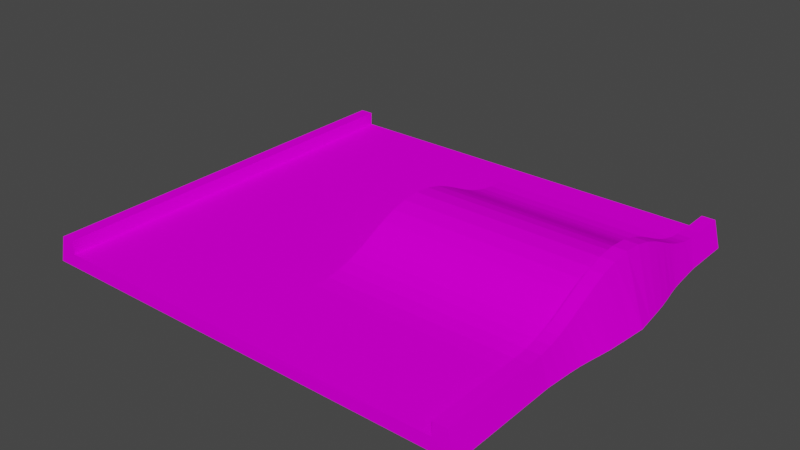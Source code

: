 # Source: prosta_bumper.blend  (saved by Blender 3.3.6; exported with 4.5.12 LTS)
import bpy
from mathutils import Matrix  # noqa: F401  (used for matrix-valued properties, if any)

bpy.ops.wm.read_factory_settings(use_empty=True)
scene = bpy.context.scene
scene.name = 'Scene'

# ---- collections
col_collection = bpy.data.collections.new('Collection'); scene.collection.children.link(col_collection)

# ---- images (referenced by path relative to the original .blend; pixels are not part of the script)
import os
ASSET_DIR = os.environ.get("B2B_ASSET_DIR", "")  # directory of the original .blend (textures are referenced by path, not embedded)
HERE = os.path.dirname(os.path.abspath(__file__))  # packed textures are extracted next to this script under _unpacked/

def load_image(name, relpath, width, height, colorspace="sRGB"):
    """Load a texture the original file referenced (path relative to the .blend, or extracted next to this script)."""
    p = next((c for c in (os.path.join(HERE, relpath), os.path.join(ASSET_DIR, relpath)) if relpath and os.path.exists(c)), "")
    if p:
        img = bpy.data.images.load(p, check_existing=True)
        img.name = name
    else:  # same state as the original file: an image datablock whose file is absent (Cycles renders it pink)
        img = bpy.data.images.new(name, width, height)
        img.source = "FILE"
        img.filepath = "//" + (relpath or name)
    img.colorspace_settings.name = colorspace
    return img
img_trackset00_trk_sidewall_sand_png_001 = load_image('trackset00_trk_sidewall_sand.png.001', 'trackset00_trk_sidewall_sand.png', 1024, 1024, 'sRGB')
img_trackset00_trk_c1_straight_png_001 = load_image('trackset00_trk_c1_straight.png.001', 'trackset00_trk_c1_straight.png', 1024, 1024, 'sRGB')
img_trackset00_trk_c2_hill_png_001 = load_image('trackset00_trk_c2_hill.png.001', 'trackset00_trk_c2_hill.png', 1024, 1024, 'sRGB')
img_trackset00_trk_c2_bump_png_001 = load_image('trackset00_trk_c2_bump.png.001', 'trackset00_trk_c2_bump.png', 1024, 1024, 'sRGB')
img_trackset00_trk_c2_inout_png_001 = load_image('trackset00_trk_c2_inout.png.001', 'trackset00_trk_c2_inout.png', 1024, 1024, 'sRGB')
img_trackset00_trk_startline_png_001 = load_image('trackset00_trk_startline.png.001', 'trackset00_trk_startline.png', 1024, 1024, 'sRGB')

# ---- materials (node trees are filled in below, after node groups)
mat_trackset00_trk_sidewall_sand = bpy.data.materials.new('trackset00_trk_sidewall_sand')
mat_trackset00_trk_sidewall_sand.alpha_threshold = 0.0
mat_trackset00_trk_sidewall_sand.use_transparent_shadow = False
mat_trackset00_trk_sidewall_sand.diffuse_color = (1.0, 1.0, 1.0, 1.0)
mat_trackset00_trk_sidewall_sand.roughness = 0.5
mat_trackset00_trk_c1_straight = bpy.data.materials.new('trackset00_trk_c1_straight')
mat_trackset00_trk_c1_straight.alpha_threshold = 0.0
mat_trackset00_trk_c1_straight.use_transparent_shadow = False
mat_trackset00_trk_c1_straight.diffuse_color = (1.0, 1.0, 1.0, 1.0)
mat_trackset00_trk_c1_straight.roughness = 0.5
mat_trackset00_trk_c2_hill = bpy.data.materials.new('trackset00_trk_c2_hill')
mat_trackset00_trk_c2_hill.alpha_threshold = 0.0
mat_trackset00_trk_c2_hill.use_transparent_shadow = False
mat_trackset00_trk_c2_hill.diffuse_color = (1.0, 1.0, 1.0, 1.0)
mat_trackset00_trk_c2_hill.roughness = 0.5
mat_trackset00_trk_c2_bump = bpy.data.materials.new('trackset00_trk_c2_bump')
mat_trackset00_trk_c2_bump.alpha_threshold = 0.0
mat_trackset00_trk_c2_bump.use_transparent_shadow = False
mat_trackset00_trk_c2_bump.diffuse_color = (1.0, 1.0, 1.0, 1.0)
mat_trackset00_trk_c2_bump.roughness = 0.5
mat_trackset00_trk_c2_inout = bpy.data.materials.new('trackset00_trk_c2_inout')
mat_trackset00_trk_c2_inout.alpha_threshold = 0.0
mat_trackset00_trk_c2_inout.use_transparent_shadow = False
mat_trackset00_trk_c2_inout.diffuse_color = (1.0, 1.0, 1.0, 1.0)
mat_trackset00_trk_c2_inout.roughness = 0.5
mat_trackset00_trk_startline = bpy.data.materials.new('trackset00_trk_startline')
mat_trackset00_trk_startline.alpha_threshold = 0.0
mat_trackset00_trk_startline.use_transparent_shadow = False
mat_trackset00_trk_startline.diffuse_color = (1.0, 1.0, 1.0, 1.0)
mat_trackset00_trk_startline.roughness = 0.5

# ---- material node trees
mat_trackset00_trk_sidewall_sand.use_nodes = True; mat_trackset00_trk_sidewall_sand.node_tree.nodes.clear()
_N = mat_trackset00_trk_sidewall_sand.node_tree.nodes; _L = mat_trackset00_trk_sidewall_sand.node_tree.links
n0 = _N.new('ShaderNodeBsdfDiffuse'); n0.name = 'Diffuse BSDF'; n0.location = (0, 0)
n1 = _N.new('ShaderNodeTexImage'); n1.name = 'Image Texture'; n1.location = (0, 0)
n1.image = img_trackset00_trk_sidewall_sand_png_001
n2 = _N.new('ShaderNodeOutputMaterial'); n2.name = 'Material Output'; n2.location = (0, 0)
_L.new(n0.outputs[0], n2.inputs[0])
_L.new(n1.outputs[0], n0.inputs[0])
n2.is_active_output = True
mat_trackset00_trk_c1_straight.use_nodes = True; mat_trackset00_trk_c1_straight.node_tree.nodes.clear()
_N = mat_trackset00_trk_c1_straight.node_tree.nodes; _L = mat_trackset00_trk_c1_straight.node_tree.links
n0 = _N.new('ShaderNodeBsdfDiffuse'); n0.name = 'Diffuse BSDF'; n0.location = (0, 0)
n1 = _N.new('ShaderNodeTexImage'); n1.name = 'Image Texture'; n1.location = (0, 0)
n1.image = img_trackset00_trk_c1_straight_png_001
n2 = _N.new('ShaderNodeOutputMaterial'); n2.name = 'Material Output'; n2.location = (0, 0)
_L.new(n0.outputs[0], n2.inputs[0])
_L.new(n1.outputs[0], n0.inputs[0])
n2.is_active_output = True
mat_trackset00_trk_c2_hill.use_nodes = True; mat_trackset00_trk_c2_hill.node_tree.nodes.clear()
_N = mat_trackset00_trk_c2_hill.node_tree.nodes; _L = mat_trackset00_trk_c2_hill.node_tree.links
n0 = _N.new('ShaderNodeBsdfDiffuse'); n0.name = 'Diffuse BSDF'; n0.location = (0, 0)
n1 = _N.new('ShaderNodeTexImage'); n1.name = 'Image Texture'; n1.location = (0, 0)
n1.image = img_trackset00_trk_c2_hill_png_001
n2 = _N.new('ShaderNodeOutputMaterial'); n2.name = 'Material Output'; n2.location = (0, 0)
_L.new(n0.outputs[0], n2.inputs[0])
_L.new(n1.outputs[0], n0.inputs[0])
n2.is_active_output = True
mat_trackset00_trk_c2_bump.use_nodes = True; mat_trackset00_trk_c2_bump.node_tree.nodes.clear()
_N = mat_trackset00_trk_c2_bump.node_tree.nodes; _L = mat_trackset00_trk_c2_bump.node_tree.links
n0 = _N.new('ShaderNodeBsdfDiffuse'); n0.name = 'Diffuse BSDF'; n0.location = (0, 0)
n1 = _N.new('ShaderNodeTexImage'); n1.name = 'Image Texture'; n1.location = (0, 0)
n1.image = img_trackset00_trk_c2_bump_png_001
n2 = _N.new('ShaderNodeOutputMaterial'); n2.name = 'Material Output'; n2.location = (0, 0)
_L.new(n0.outputs[0], n2.inputs[0])
_L.new(n1.outputs[0], n0.inputs[0])
n2.is_active_output = True
mat_trackset00_trk_c2_inout.use_nodes = True; mat_trackset00_trk_c2_inout.node_tree.nodes.clear()
_N = mat_trackset00_trk_c2_inout.node_tree.nodes; _L = mat_trackset00_trk_c2_inout.node_tree.links
n0 = _N.new('ShaderNodeBsdfDiffuse'); n0.name = 'Diffuse BSDF'; n0.location = (0, 0)
n1 = _N.new('ShaderNodeTexImage'); n1.name = 'Image Texture'; n1.location = (0, 0)
n1.image = img_trackset00_trk_c2_inout_png_001
n2 = _N.new('ShaderNodeOutputMaterial'); n2.name = 'Material Output'; n2.location = (0, 0)
_L.new(n0.outputs[0], n2.inputs[0])
_L.new(n1.outputs[0], n0.inputs[0])
n2.is_active_output = True
mat_trackset00_trk_startline.use_nodes = True; mat_trackset00_trk_startline.node_tree.nodes.clear()
_N = mat_trackset00_trk_startline.node_tree.nodes; _L = mat_trackset00_trk_startline.node_tree.links
n0 = _N.new('ShaderNodeBsdfDiffuse'); n0.name = 'Diffuse BSDF'; n0.location = (0, 0)
n1 = _N.new('ShaderNodeTexImage'); n1.name = 'Image Texture'; n1.location = (0, 0)
n1.image = img_trackset00_trk_startline_png_001
n2 = _N.new('ShaderNodeOutputMaterial'); n2.name = 'Material Output'; n2.location = (0, 0)
_L.new(n0.outputs[0], n2.inputs[0])
_L.new(n1.outputs[0], n0.inputs[0])
n2.is_active_output = True

# ---- world
world_world = bpy.data.worlds.new('World'); scene.world = world_world
world_world.use_nodes = True; world_world.node_tree.nodes.clear()
_N = world_world.node_tree.nodes; _L = world_world.node_tree.links
n0 = _N.new('ShaderNodeOutputWorld'); n0.name = 'World Output'; n0.location = (300, 300)
n1 = _N.new('ShaderNodeBackground'); n1.name = 'Background'; n1.location = (10, 300)
n1.inputs[0].default_value = (0.05088, 0.05088, 0.05088, 1.0)
_L.new(n1.outputs[0], n0.inputs[0])
n0.is_active_output = True
world_world.color = (0.05088, 0.05088, 0.05088)
world_world.use_sun_shadow = False
world_world.sun_shadow_jitter_overblur = 0.0

# ---- meshes
me_track17_pmd0_mesh_001 = bpy.data.meshes.new('TRACK17.PMD0.mesh.001')
me_track17_pmd0_mesh_001.from_pydata([(15.5, 14.76, 2.0), (16.0, 14.76, 0.0), (14.5, 14.76, 2.0), (-17.0, 14.76, 0.0), (-16.5, 14.76, 2.0), (-15.5, 14.76, 2.0), (-15.5, 14.76, 1.0), (14.51, 3.646, 4.68), (14.51, 2.251, 4.805), (14.51, 2.251, 3.805), (14.51, 3.526, 3.69), (15.51, 3.647, 4.68), (15.51, 2.252, 4.805), (14.5, 11.17, 2.044), (14.5, 10.24, 2.184), (14.5, 10.08, 1.202), (14.5, 11.09, 1.049), (15.5, 12.24, 2.0), (15.5, 11.17, 2.044), (14.5, 12.24, 2.0), (15.5, 9.402, 2.404), (15.5, 8.623, 2.69), (14.5, 8.622, 2.69), (14.5, 9.401, 2.404), (16.39, 7.251, 0.0), (16.54, 6.457, 0.0), (15.5, 7.1, 3.402), (15.5, 7.869, 3.028), (14.5, 9.176, 1.441), (15.5, 10.24, 2.184), (14.5, 7.868, 3.028), (15.51, -3.365, 3.028), (15.51, -2.596, 3.402), (16.55, -1.952, 0.0), (16.4, -2.746, 0.0), (15.51, -4.898, 2.404), (15.51, -4.122, 2.689), (16.27, -3.569, 0.0), (16.18, -4.45, 0.0), (15.52, -6.667, 2.044), (15.52, -5.735, 2.184), (16.1, -5.419, 0.0), (16.02, -6.505, 0.0), (15.5, 6.011, 3.921), (15.51, 4.882, 4.366), (14.51, 4.882, 4.366), (14.5, 6.01, 3.921), (16.83, 4.435, 0.0), (16.94, 3.409, 0.0), (-15.5, 12.21, 2.0), (-15.5, 12.21, 1.0), (-16.5, 12.21, 2.0), (-17.0, 12.21, 0.0), (15.51, -1.507, 3.921), (15.51, -0.3773, 4.367), (16.84, 0.07107, 0.0), (16.73, -0.9155, 0.0), (15.52, -7.737, 2.0), (16.02, -7.736, 0.0), (16.02, -15.0, 0.0), (14.52, -7.738, 2.0), (14.5, 7.099, 3.402), (14.51, 5.714, 2.985), (14.5, 6.777, 2.479), (14.51, 4.655, 3.403), (14.5, 12.24, 1.0), (14.5, 8.347, 1.745), (14.5, 7.559, 2.098), (14.52, -7.738, 1.0), (-15.48, -15.03, 1.0), (-16.48, -15.03, 2.0), (15.51, 0.8568, 4.68), (16.95, 1.098, 0.0), (17.07, 2.253, 0.0), (14.51, 0.9758, 3.69), (14.51, 0.8559, 4.68), (16.71, 5.422, 0.0), (14.51, -1.508, 3.921), (14.51, -0.3782, 4.367), (14.52, -6.587, 1.049), (14.52, -6.668, 2.044), (16.17, 8.955, 0.0), (16.26, 8.074, 0.0), (14.5, 14.76, 1.0), (14.51, -3.057, 2.098), (14.51, -2.275, 2.479), (14.51, -2.597, 3.402), (14.51, -3.366, 3.028), (14.52, -5.736, 2.184), (-16.48, -7.766, 2.0), (-16.98, -7.766, 0.0), (14.51, -1.212, 2.985), (14.51, -4.899, 2.404), (14.51, -4.123, 2.689), (-15.48, -7.765, 2.0), (14.51, -0.1535, 3.403), (-15.48, -7.765, 1.0), (16.09, 9.924, 0.0), (14.51, -3.845, 1.745), (14.52, -5.577, 1.202), (14.51, -4.674, 1.441), (16.0, 12.24, 0.0), (16.0, 11.01, 0.0), (-0.5009, 12.23, 1.0), (-0.4826, -7.751, 1.0), (-0.4876, -2.289, 2.479), (-0.4886, -1.226, 2.985), (-0.4854, -4.688, 1.441), (-0.4861, -3.859, 1.745), (-0.4895, -0.1672, 3.403), (-0.4906, 0.962, 3.69), (-0.4959, 6.764, 2.479), (-0.4949, 5.7, 2.985), (-0.4869, -3.071, 2.098), (-0.4917, 2.237, 3.805), (-0.4966, 7.545, 2.098), (-0.4939, 4.642, 3.403), (-0.4929, 3.512, 3.69), (-0.4981, 9.162, 1.441), (-0.4973, 8.334, 1.745), (-0.4989, 10.07, 1.202), (-0.4846, -5.591, 1.202), (-0.4998, 11.08, 1.049), (-0.4836, -6.601, 1.049), (-16.98, -15.03, 0.0), (-15.48, -15.03, 2.0), (15.52, -15.03, 2.0), (14.52, -15.03, 2.0), (14.52, -15.03, 1.0)], [], [(6, 3, 4, 5), (1, 83, 2, 0), (1, 3, 6, 83), (7, 10, 9, 8), (11, 7, 8, 12), (13, 16, 15, 14), (17, 19, 13, 18), (20, 23, 22, 21), (24, 27, 26, 25), (14, 15, 28, 23), (18, 13, 14, 29), (21, 22, 30, 27), (31, 34, 33, 32), (35, 38, 37, 36), (39, 42, 41, 40), (43, 46, 45, 44), (47, 44, 11, 48), (49, 50, 6, 5), (51, 49, 5, 4), (52, 51, 4, 3), (53, 56, 55, 54), (126, 59, 58, 57), (127, 126, 57, 60), (61, 63, 62, 46), (45, 64, 10, 7), (26, 61, 46, 43), (44, 45, 7, 11), (19, 65, 16, 13), (23, 28, 66, 22), (22, 66, 67, 30), (29, 14, 23, 20), (27, 30, 61, 26), (128, 127, 60, 68), (36, 37, 34, 31), (32, 33, 56, 53), (54, 55, 72, 71), (30, 67, 63, 61), (71, 72, 73, 12), (74, 75, 8, 9), (40, 41, 38, 35), (25, 26, 43, 76), (77, 53, 54, 78), (78, 54, 71, 75), (68, 60, 80, 79), (76, 43, 44, 47), (81, 20, 21, 82), (65, 19, 2, 83), (46, 62, 64, 45), (84, 87, 86, 85), (80, 39, 40, 88), (87, 31, 32, 86), (52, 90, 89, 51), (85, 86, 77, 91), (92, 35, 36, 93), (93, 36, 31, 87), (94, 49, 51, 89), (48, 11, 12, 73), (75, 71, 12, 8), (91, 77, 78, 95), (86, 32, 53, 77), (57, 58, 42, 39), (125, 69, 96, 94), (60, 57, 39, 80), (88, 40, 35, 92), (70, 125, 94, 89), (96, 50, 49, 94), (97, 29, 20, 81), (95, 78, 75, 74), (124, 70, 89, 90), (98, 93, 87, 84), (79, 80, 88, 99), (99, 88, 92, 100), (100, 92, 93, 98), (101, 17, 18, 102), (82, 21, 27, 24), (17, 101, 1, 0), (19, 17, 0, 2), (102, 18, 29, 97), (103, 65, 83, 6), (69, 104, 96), (69, 128, 68, 104), (96, 104, 103, 50), (103, 6, 50), (105, 85, 91, 106), (107, 100, 98, 108), (109, 95, 74, 110), (111, 112, 62, 63), (106, 91, 95, 109), (113, 84, 85, 105), (110, 74, 9, 114), (115, 111, 63, 67), (112, 116, 64, 62), (117, 114, 9, 10), (118, 119, 66, 28), (108, 98, 84, 113), (119, 115, 67, 66), (116, 117, 10, 64), (120, 121, 107, 118), (103, 104, 123, 122), (118, 107, 108, 119), (122, 123, 121, 120), (111, 105, 106, 109, 110, 114, 117, 116, 112), (115, 113, 105, 111), (119, 108, 113, 115), (121, 99, 100, 107), (123, 79, 99, 121), (103, 122, 16, 65), (122, 120, 15, 16), (120, 118, 28, 15), (104, 68, 79, 123), (128, 59, 126, 127), (124, 69, 125, 70), (124, 59, 128, 69), (1, 101, 102, 97, 81, 82, 24, 25, 76, 47, 48, 73, 72, 55, 56, 33, 34, 37, 38, 41, 42, 58, 59, 124, 3)])
me_track17_pmd0_mesh_001.polygons.foreach_set('material_index', [5, 5, 5, 0, 0, 0, 0, 0, 0, 0, 0, 0, 0, 0, 0, 0, 0, 0, 0, 0, 0, 0, 0, 0, 0, 0, 0, 0, 0, 0, 0, 0, 0, 0, 0, 0, 0, 0, 0, 0, 0, 0, 0, 0, 0, 0, 0, 0, 0, 0, 0, 0, 0, 0, 0, 0, 0, 0, 0, 0, 0, 0, 0, 0, 0, 0, 0, 0, 0, 0, 0, 0, 0, 0, 0, 0, 0, 0, 1, 1, 1, 1, 1, 2, 2, 2, 2, 2, 2, 2, 2, 2, 2, 2, 2, 2, 2, 3, 3, 3, 3, 3, 3, 3, 4, 4, 4, 4, 4, 4, 5, 5, 5, 1])
_uv = me_track17_pmd0_mesh_001.uv_layers.new(name='UVMap')
_uv.uv.foreach_set('vector', [0.4516, 0.3227, 0.4943, 0.2704, 0.4858, 0.3731, 0.4602, 0.3726, 0.4943, 0.2704, 0.4516, 0.3227, 0.4602, 0.3726, 0.4858, 0.3731, 0.4697, 0.2715, 0.02285, 0.2716, 0.04274, 0.3351, 0.4507, 0.3349, 0.25, 0.5377, 0.0, 0.5377, 0.0, 0.5002, 0.25, 0.5002, 0.5, 0.5377, 0.25, 0.5377, 0.25, 0.5002, 0.5, 0.5002, 0.25, 0.8375, 0.0, 0.8375, 0.0, 0.8, 0.25, 0.8, 0.5, 0.875, 0.25, 0.875, 0.25, 0.8375, 0.5, 0.8375, 0.5, 0.7626, 0.25, 0.7626, 0.25, 0.7251, 0.5, 0.7251, 0.75, 0.6876, 0.5, 0.6876, 0.5, 0.6501, 0.75, 0.6501, 0.25, 0.8, 0.0, 0.8, 0.0, 0.7626, 0.25, 0.7626, 0.5, 0.8375, 0.25, 0.8375, 0.25, 0.8, 0.5, 0.8, 0.5, 0.7251, 0.25, 0.7251, 0.25, 0.6876, 0.5, 0.6876, 0.5, 0.3127, 0.75, 0.3127, 0.75, 0.3502, 0.5, 0.3502, 0.5, 0.2378, 0.75, 0.2378, 0.75, 0.2753, 0.5, 0.2753, 0.5, 0.1628, 0.75, 0.1628, 0.75, 0.2003, 0.5, 0.2003, 0.5, 0.6126, 0.25, 0.6126, 0.25, 0.5751, 0.5, 0.5751, 0.75, 0.5751, 0.5, 0.5751, 0.5, 0.5377, 0.75, 0.5377, 0.25, 0.875, 0.0, 0.875, 0.0, 1.0, 0.25, 1.0, 0.25, 0.875, 0.5, 0.875, 0.5, 1.0, 0.25, 1.0, 0.75, 0.875, 0.5, 0.875, 0.5, 1.0, 0.75, 1.0, 0.5, 0.3877, 0.75, 0.3877, 0.75, 0.4252, 0.5, 0.4252, 0.5, 0.0, 0.75, 0.0, 0.75, 0.125, 0.5, 0.125, 0.5, 0.0, 0.25, 0.0, 0.25, 0.125, 0.5, 0.125, 0.25, 0.6501, 0.0, 0.6501, 0.0, 0.6126, 0.25, 0.6126, 0.25, 0.5751, 0.0, 0.5751, 0.0, 0.5377, 0.25, 0.5377, 0.5, 0.6501, 0.25, 0.6501, 0.25, 0.6126, 0.5, 0.6126, 0.5, 0.5751, 0.25, 0.5751, 0.25, 0.5377, 0.5, 0.5377, 0.25, 0.875, 0.0, 0.875, 0.0, 0.8375, 0.25, 0.8375, 0.25, 0.7626, 0.0, 0.7626, 0.0, 0.7251, 0.25, 0.7251, 0.25, 0.7251, 0.0, 0.7251, 0.0, 0.6876, 0.25, 0.6876, 0.5, 0.8, 0.25, 0.8, 0.25, 0.7626, 0.5, 0.7626, 0.5, 0.6876, 0.25, 0.6876, 0.25, 0.6501, 0.5, 0.6501, 0.0, 0.0, 0.25, 0.0, 0.25, 0.125, 0.0, 0.125, 0.5, 0.2753, 0.75, 0.2753, 0.75, 0.3127, 0.5, 0.3127, 0.5, 0.3502, 0.75, 0.3502, 0.75, 0.3877, 0.5, 0.3877, 0.5, 0.4252, 0.75, 0.4252, 0.75, 0.4627, 0.5, 0.4627, 0.25, 0.6876, 0.0, 0.6876, 0.0, 0.6501, 0.25, 0.6501, 0.5, 0.4627, 0.75, 0.4627, 0.75, 0.5002, 0.5, 0.5002, 0.0, 0.4627, 0.25, 0.4627, 0.25, 0.5002, 0.0, 0.5002, 0.5, 0.2003, 0.75, 0.2003, 0.75, 0.2378, 0.5, 0.2378, 0.75, 0.6501, 0.5, 0.6501, 0.5, 0.6126, 0.75, 0.6126, 0.25, 0.3877, 0.5, 0.3877, 0.5, 0.4252, 0.25, 0.4252, 0.25, 0.4252, 0.5, 0.4252, 0.5, 0.4627, 0.25, 0.4627, 0.0, 0.125, 0.25, 0.125, 0.25, 0.1628, 0.0, 0.1628, 0.75, 0.6126, 0.5, 0.6126, 0.5, 0.5751, 0.75, 0.5751, 0.75, 0.7626, 0.5, 0.7626, 0.5, 0.7251, 0.75, 0.7251, 0.0, 0.875, 0.25, 0.875, 0.25, 1.0, 0.0, 1.0, 0.25, 0.6126, 0.0, 0.6126, 0.0, 0.5751, 0.25, 0.5751, 0.0, 0.3127, 0.25, 0.3127, 0.25, 0.3502, 0.0, 0.3502, 0.25, 0.1628, 0.5, 0.1628, 0.5, 0.2003, 0.25, 0.2003, 0.25, 0.3127, 0.5, 0.3127, 0.5, 0.3502, 0.25, 0.3502, 0.75, 0.875, 0.75, 0.125, 0.5, 0.125, 0.5, 0.875, 0.0, 0.3502, 0.25, 0.3502, 0.25, 0.3877, 0.0, 0.3877, 0.25, 0.2378, 0.5, 0.2378, 0.5, 0.2753, 0.25, 0.2753, 0.25, 0.2753, 0.5, 0.2753, 0.5, 0.3127, 0.25, 0.3127, 0.5, 0.125, 0.5, 0.875, 0.25, 0.875, 0.25, 0.125, 0.75, 0.5377, 0.5, 0.5377, 0.5, 0.5002, 0.75, 0.5002, 0.25, 0.4627, 0.5, 0.4627, 0.5, 0.5002, 0.25, 0.5002, 0.0, 0.3877, 0.25, 0.3877, 0.25, 0.4252, 0.0, 0.4252, 0.25, 0.3502, 0.5, 0.3502, 0.5, 0.3877, 0.25, 0.3877, 0.5, 0.125, 0.75, 0.125, 0.75, 0.1628, 0.5, 0.1628, 0.25, 0.0, 0.0, 0.0, 0.0, 0.125, 0.25, 0.125, 0.25, 0.125, 0.5, 0.125, 0.5, 0.1628, 0.25, 0.1628, 0.25, 0.2003, 0.5, 0.2003, 0.5, 0.2378, 0.25, 0.2378, 0.25, 0.0, 0.5, 0.0, 0.5, 0.125, 0.25, 0.125, 0.0, 0.125, 0.0, 0.875, 0.25, 0.875, 0.25, 0.125, 0.75, 0.8, 0.5, 0.8, 0.5, 0.7626, 0.75, 0.7626, 0.0, 0.4252, 0.25, 0.4252, 0.25, 0.4627, 0.0, 0.4627, 0.75, 0.0, 0.5, 0.0, 0.5, 0.125, 0.75, 0.125, 0.0, 0.2753, 0.25, 0.2753, 0.25, 0.3127, 0.0, 0.3127, 0.0, 0.1628, 0.25, 0.1628, 0.25, 0.2003, 0.0, 0.2003, 0.0, 0.2003, 0.25, 0.2003, 0.25, 0.2378, 0.0, 0.2378, 0.0, 0.2378, 0.25, 0.2378, 0.25, 0.2753, 0.0, 0.2753, 0.75, 0.875, 0.5, 0.875, 0.5, 0.8375, 0.75, 0.8375, 0.75, 0.7251, 0.5, 0.7251, 0.5, 0.6876, 0.75, 0.6876, 0.5, 0.875, 0.75, 0.875, 0.75, 1.0, 0.5, 1.0, 0.5, 0.875, 0.25, 0.875, 0.25, 1.0, 0.5, 1.0, 0.75, 0.8375, 0.5, 0.8375, 0.5, 0.8, 0.75, 0.8, 0.5, 0.875, 0.0, 0.875, 0.0, 1.0, 1.0, 1.0, 1.0, 0.0, 0.5, 0.125, 1.0, 0.125, 1.0, 0.0, 0.0, 0.0, 0.0, 0.125, 0.5, 0.125, 1.0, 0.125, 0.5, 0.125, 0.5, 0.875, 1.0, 0.875, 0.5, 0.875, 1.0, 1.0, 1.0, 0.875, 0.5, 0.4286, 0.0, 0.4286, 0.0, 0.5714, 0.5, 0.5714, 0.5, 0.0, 0.0, 0.0, 0.0, 0.1429, 0.5, 0.1429, 0.5, 0.7143, 0.0, 0.7143, 0.0, 0.8571, 0.5, 0.8571, 0.5, 0.5714, 0.5, 0.4286, 0.0, 0.4286, 0.0, 0.5714, 0.5, 0.5714, 0.0, 0.5714, 0.0, 0.7143, 0.5, 0.7143, 0.5, 0.2857, 0.0, 0.2857, 0.0, 0.4286, 0.5, 0.4286, 0.5, 0.8571, 0.0, 0.8571, 0.0, 1.0, 0.5, 1.0, 0.5, 0.7143, 0.5, 0.5714, 0.0, 0.5714, 0.0, 0.7143, 0.5, 0.4286, 0.5, 0.2857, 0.0, 0.2857, 0.0, 0.4286, 0.5, 0.1429, 0.5, 0.0, 0.0, 0.0, 0.0, 0.1429, 0.5, 1.0, 0.5, 0.8571, 0.0, 0.8571, 0.0, 1.0, 0.5, 0.1429, 0.0, 0.1429, 0.0, 0.2857, 0.5, 0.2857, 0.5, 0.8571, 0.5, 0.7143, 0.0, 0.7143, 0.0, 0.8571, 0.5, 0.2857, 0.5, 0.1429, 0.0, 0.1429, 0.0, 0.2857, 0.8871, 0.08254, 0.1089, 0.08254, 0.1538, 0.1661, 0.8422, 0.1661, 0.9944, 0.01178, 0.001529, 0.01178, 0.05871, 0.02889, 0.9373, 0.02889, 0.8422, 0.1661, 0.1538, 0.1661, 0.195, 0.2729, 0.801, 0.2729, 0.9373, 0.02889, 0.05871, 0.02889, 0.1089, 0.08254, 0.8871, 0.08254, 0.723, 0.5296, 0.273, 0.5296, 0.3259, 0.707, 0.3785, 0.8534, 0.4346, 0.9539, 0.498, 0.994, 0.5614, 0.9539, 0.6175, 0.8534, 0.6701, 0.707, 0.7618, 0.3962, 0.2342, 0.3962, 0.273, 0.5296, 0.723, 0.5296, 0.801, 0.2729, 0.195, 0.2729, 0.2342, 0.3962, 0.7618, 0.3962, 0.5, 0.2222, 0.0, 0.2222, 0.0, 0.3333, 0.5, 0.3333, 0.5, 0.1111, 0.0, 0.1111, 0.0, 0.2222, 0.5, 0.2222, 0.5, 1.0, 0.5, 0.8889, 0.0, 0.8889, 0.0, 1.0, 0.5, 0.8889, 0.5, 0.7778, 0.0, 0.7778, 0.0, 0.8889, 0.5, 0.7778, 0.5, 0.6667, 0.0, 0.6667, 0.0, 0.7778, 0.5, 0.0, 0.0, 0.0, 0.0, 0.1111, 0.5, 0.1111, 0.4516, 0.3227, 0.4943, 0.2704, 0.4858, 0.3731, 0.4602, 0.3726, 0.4943, 0.2704, 0.4516, 0.3227, 0.4602, 0.3726, 0.4858, 0.3731, 0.4697, 0.2715, 0.02285, 0.2716, 0.04274, 0.3351, 0.4507, 0.3349, 0.5587, 0.6533, 0.5587, 0.6277, 0.5587, 0.62, 0.5587, 0.6123, 0.5587, 0.6046, 0.5587, 0.597, 0.5587, 0.5893, 0.5587, 0.5816, 0.5587, 0.5739, 0.5587, 0.5662, 0.5587, 0.5585, 0.5587, 0.5508, 0.5587, 0.5431, 0.5587, 0.5354, 0.5587, 0.5277, 0.5587, 0.5201, 0.5587, 0.5124, 0.5587, 0.5047, 0.5587, 0.497, 0.5587, 0.4893, 0.5587, 0.4816, 0.5587, 0.4739, 0.5587, 0.4482, 0.5012, 0.5039, 0.4095, 0.5039])
me_track17_pmd0_mesh_001.materials.append(mat_trackset00_trk_sidewall_sand)
me_track17_pmd0_mesh_001.materials.append(mat_trackset00_trk_c1_straight)
me_track17_pmd0_mesh_001.materials.append(mat_trackset00_trk_c2_hill)
me_track17_pmd0_mesh_001.materials.append(mat_trackset00_trk_c2_bump)
me_track17_pmd0_mesh_001.materials.append(mat_trackset00_trk_c2_inout)
me_track17_pmd0_mesh_001.materials.append(mat_trackset00_trk_startline)
me_track17_pmd0_mesh_001.use_remesh_preserve_volume = False
me_track17_pmd0_mesh_001.use_remesh_preserve_attributes = False
me_track17_pmd0_mesh_001.use_mirror_vertex_groups = False
me_track17_pmd0_mesh_001.update()

# ---- objects
ob_main = bpy.data.objects.new('main', me_track17_pmd0_mesh_001)
ob_w = bpy.data.objects.new('w', None)
ob_w2 = bpy.data.objects.new('w2', None)
ob_empty_002 = bpy.data.objects.new('Empty.002', None)
ob_empty_003 = bpy.data.objects.new('Empty.003', None)
ob_empty_004 = bpy.data.objects.new('Empty.004', None)
ob_empty_005 = bpy.data.objects.new('Empty.005', None)
ob_empty_006 = bpy.data.objects.new('Empty.006', None)
ob_empty_007 = bpy.data.objects.new('Empty.007', None)

# ---- transforms, parenting, visibility, modifiers, constraints
ob_main.location = (0.0, 0.0, 0.0)
ob_main.lineart.crease_threshold = 0.0
ob_w.location = (-0.4759, -15.02, 0.0)
ob_w2.location = (-0.5032, 14.76, 0.0)
ob_empty_002.parent = ob_empty_006
ob_empty_002.location = (-15.48, -14.73, 1.0)
ob_empty_003.parent = ob_empty_006
ob_empty_003.location = (-15.5, 14.14, 1.0)
ob_empty_004.parent = ob_empty_007
ob_empty_004.location = (14.52, -14.69, 1.0)
ob_empty_005.parent = ob_empty_007
ob_empty_005.location = (14.5, 14.2, 1.0)
ob_empty_006.parent = ob_w
ob_empty_006.matrix_parent_inverse = Matrix(((1.0, -0.0, 0.0, 0.4759), (-0.0, 1.0, -0.0, 15.02), (-0.0, 0.0, 1.0, -0.0), (-0.0, 0.0, -0.0, 1.0)))
ob_empty_006.location = (0.0, 0.0, 0.0)
ob_empty_007.parent = ob_w
ob_empty_007.matrix_parent_inverse = Matrix(((1.0, -0.0, 0.0, 0.4759), (-0.0, 1.0, -0.0, 15.02), (-0.0, 0.0, 1.0, -0.0), (-0.0, 0.0, -0.0, 1.0)))
ob_empty_007.location = (0.0, 0.0, 0.0)

# ---- collection membership
col_collection.objects.link(ob_main)
col_collection.objects.link(ob_w)
col_collection.objects.link(ob_w2)
col_collection.objects.link(ob_empty_002)
col_collection.objects.link(ob_empty_003)
col_collection.objects.link(ob_empty_004)
col_collection.objects.link(ob_empty_005)
col_collection.objects.link(ob_empty_006)
col_collection.objects.link(ob_empty_007)

# ---- scene / render settings (as saved in the file)
scene.frame_start = 1; scene.frame_end = 250; scene.frame_set(1)
scene.render.engine = 'BLENDER_EEVEE_NEXT'
scene.cycles.sampling_pattern = 'TABULATED_SOBOL'
scene.cycles.use_light_tree = False
scene.view_settings.view_transform = 'Filmic'
bpy.context.view_layer.update()

# ---- added for rendering (the .blend has no active camera and no usable light): camera, sun
cam_auto = bpy.data.cameras.new('AutoCamera')
cam_auto.lens = 50.0
cam_auto.sensor_width = 36.0
cam_auto.clip_end = 1000.0
ob_auto_camera = bpy.data.objects.new('AutoCamera', cam_auto)
scene.collection.objects.link(ob_auto_camera)
ob_auto_camera.location = (42.1452, -50.6696, 36.0926)
ob_auto_camera.rotation_euler = (1.09748, -7.21219e-08, 0.694738)
scene.camera = ob_auto_camera
light_auto_sun = bpy.data.lights.new('AutoSun', 'SUN')
light_auto_sun.energy = 3.0
light_auto_sun.angle = 0.0523599
ob_auto_sun = bpy.data.objects.new('AutoSun', light_auto_sun)
scene.collection.objects.link(ob_auto_sun)
ob_auto_sun.rotation_euler = (0.872665, 0.174533, 0.523599)
bpy.context.view_layer.update()
